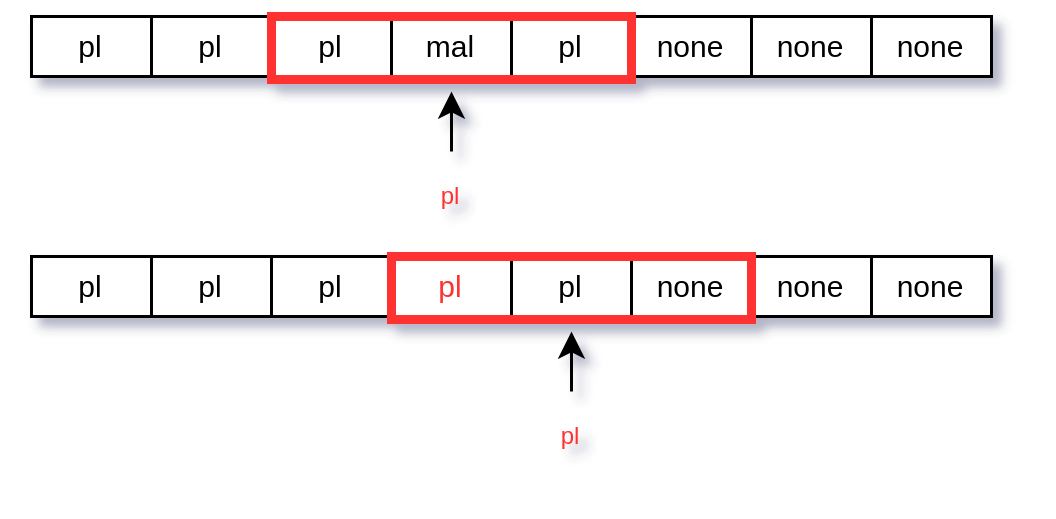

The diagram above was exported from draw.io. Its source (the exported page's mxGraphModel, read from the mxfile embedded in the PNG):
<mxGraphModel dx="1347" dy="459" grid="1" gridSize="10" guides="1" tooltips="1" connect="1" arrows="1" fold="1" page="1" pageScale="1" pageWidth="850" pageHeight="1100" math="0" shadow="0">
  <root>
    <mxCell id="0" />
    <mxCell id="1" parent="0" />
    <mxCell id="2" value="" style="rounded=0;whiteSpace=wrap;html=1;" vertex="1" parent="1">
      <mxGeometry x="910" y="715" width="40" height="20" as="geometry" />
    </mxCell>
    <mxCell id="3" value="pl" style="text;html=1;strokeColor=none;fillColor=none;align=center;verticalAlign=middle;whiteSpace=wrap;rounded=0;fontSize=10;" vertex="1" parent="1">
      <mxGeometry x="900" y="710" width="60" height="30" as="geometry" />
    </mxCell>
    <mxCell id="4" value="" style="rounded=0;whiteSpace=wrap;html=1;" vertex="1" parent="1">
      <mxGeometry x="870" y="715" width="40" height="20" as="geometry" />
    </mxCell>
    <mxCell id="5" value="pl" style="text;html=1;strokeColor=none;fillColor=none;align=center;verticalAlign=middle;whiteSpace=wrap;rounded=0;fontSize=10;" vertex="1" parent="1">
      <mxGeometry x="860" y="710" width="60" height="30" as="geometry" />
    </mxCell>
    <mxCell id="6" value="" style="rounded=0;whiteSpace=wrap;html=1;" vertex="1" parent="1">
      <mxGeometry x="990" y="715" width="40" height="20" as="geometry" />
    </mxCell>
    <mxCell id="7" value="mal" style="text;html=1;strokeColor=none;fillColor=none;align=center;verticalAlign=middle;whiteSpace=wrap;rounded=0;fontSize=10;" vertex="1" parent="1">
      <mxGeometry x="980" y="710" width="60" height="30" as="geometry" />
    </mxCell>
    <mxCell id="8" value="" style="rounded=0;whiteSpace=wrap;html=1;" vertex="1" parent="1">
      <mxGeometry x="950" y="715" width="40" height="20" as="geometry" />
    </mxCell>
    <mxCell id="9" value="pl" style="text;html=1;strokeColor=none;fillColor=none;align=center;verticalAlign=middle;whiteSpace=wrap;rounded=0;fontSize=10;" vertex="1" parent="1">
      <mxGeometry x="940" y="710" width="60" height="30" as="geometry" />
    </mxCell>
    <mxCell id="10" value="" style="rounded=0;whiteSpace=wrap;html=1;" vertex="1" parent="1">
      <mxGeometry x="1070" y="715" width="40" height="20" as="geometry" />
    </mxCell>
    <mxCell id="11" value="none" style="text;html=1;strokeColor=none;fillColor=none;align=center;verticalAlign=middle;whiteSpace=wrap;rounded=0;fontSize=10;" vertex="1" parent="1">
      <mxGeometry x="1060" y="710" width="60" height="30" as="geometry" />
    </mxCell>
    <mxCell id="12" value="" style="rounded=0;whiteSpace=wrap;html=1;" vertex="1" parent="1">
      <mxGeometry x="1030" y="715" width="40" height="20" as="geometry" />
    </mxCell>
    <mxCell id="13" value="pl" style="text;html=1;strokeColor=none;fillColor=none;align=center;verticalAlign=middle;whiteSpace=wrap;rounded=0;fontSize=10;" vertex="1" parent="1">
      <mxGeometry x="1020" y="710" width="60" height="30" as="geometry" />
    </mxCell>
    <mxCell id="14" value="" style="rounded=0;whiteSpace=wrap;html=1;" vertex="1" parent="1">
      <mxGeometry x="1150" y="715" width="40" height="20" as="geometry" />
    </mxCell>
    <mxCell id="15" value="none" style="text;html=1;strokeColor=none;fillColor=none;align=center;verticalAlign=middle;whiteSpace=wrap;rounded=0;fontSize=10;" vertex="1" parent="1">
      <mxGeometry x="1140" y="710" width="60" height="30" as="geometry" />
    </mxCell>
    <mxCell id="16" value="" style="rounded=0;whiteSpace=wrap;html=1;" vertex="1" parent="1">
      <mxGeometry x="1110" y="715" width="40" height="20" as="geometry" />
    </mxCell>
    <mxCell id="17" value="none" style="text;html=1;strokeColor=none;fillColor=none;align=center;verticalAlign=middle;whiteSpace=wrap;rounded=0;fontSize=10;" vertex="1" parent="1">
      <mxGeometry x="1100" y="710" width="60" height="30" as="geometry" />
    </mxCell>
    <mxCell id="18" value="" style="endArrow=classic;html=1;rounded=0;fontSize=8;entryX=0.5;entryY=1;entryDx=0;entryDy=0;" edge="1" target="7" parent="1">
      <mxGeometry x="1" y="-30" width="50" height="50" relative="1" as="geometry">
        <mxPoint x="1010" y="760" as="sourcePoint" />
        <mxPoint x="1060" y="700" as="targetPoint" />
        <mxPoint as="offset" />
      </mxGeometry>
    </mxCell>
    <mxCell id="19" value="" style="rounded=0;whiteSpace=wrap;html=1;strokeColor=#FF3333;strokeWidth=3;fontSize=8;fillColor=none;" vertex="1" parent="1">
      <mxGeometry x="950" y="715" width="120" height="21" as="geometry" />
    </mxCell>
    <mxCell id="20" value="&lt;font color=&quot;#ff3333&quot;&gt;pl&lt;/font&gt;" style="text;html=1;strokeColor=none;fillColor=none;align=center;verticalAlign=middle;whiteSpace=wrap;rounded=0;strokeWidth=3;fontSize=8;" vertex="1" parent="1">
      <mxGeometry x="980" y="760" width="60" height="30" as="geometry" />
    </mxCell>
    <mxCell id="21" value="" style="rounded=0;whiteSpace=wrap;html=1;" vertex="1" parent="1">
      <mxGeometry x="910" y="795" width="40" height="20" as="geometry" />
    </mxCell>
    <mxCell id="22" value="pl" style="text;html=1;strokeColor=none;fillColor=none;align=center;verticalAlign=middle;whiteSpace=wrap;rounded=0;fontSize=10;" vertex="1" parent="1">
      <mxGeometry x="900" y="790" width="60" height="30" as="geometry" />
    </mxCell>
    <mxCell id="23" value="" style="rounded=0;whiteSpace=wrap;html=1;" vertex="1" parent="1">
      <mxGeometry x="870" y="795" width="40" height="20" as="geometry" />
    </mxCell>
    <mxCell id="24" value="pl" style="text;html=1;strokeColor=none;fillColor=none;align=center;verticalAlign=middle;whiteSpace=wrap;rounded=0;fontSize=10;" vertex="1" parent="1">
      <mxGeometry x="860" y="790" width="60" height="30" as="geometry" />
    </mxCell>
    <mxCell id="25" value="" style="rounded=0;whiteSpace=wrap;html=1;" vertex="1" parent="1">
      <mxGeometry x="990" y="795" width="40" height="20" as="geometry" />
    </mxCell>
    <mxCell id="26" value="&lt;font color=&quot;#ff3333&quot;&gt;pl&lt;/font&gt;" style="text;html=1;strokeColor=none;fillColor=none;align=center;verticalAlign=middle;whiteSpace=wrap;rounded=0;fontSize=10;" vertex="1" parent="1">
      <mxGeometry x="980" y="790" width="60" height="30" as="geometry" />
    </mxCell>
    <mxCell id="27" value="" style="rounded=0;whiteSpace=wrap;html=1;" vertex="1" parent="1">
      <mxGeometry x="950" y="795" width="40" height="20" as="geometry" />
    </mxCell>
    <mxCell id="28" value="pl" style="text;html=1;strokeColor=none;fillColor=none;align=center;verticalAlign=middle;whiteSpace=wrap;rounded=0;fontSize=10;" vertex="1" parent="1">
      <mxGeometry x="940" y="790" width="60" height="30" as="geometry" />
    </mxCell>
    <mxCell id="29" value="" style="rounded=0;whiteSpace=wrap;html=1;" vertex="1" parent="1">
      <mxGeometry x="1070" y="795" width="40" height="20" as="geometry" />
    </mxCell>
    <mxCell id="30" value="none" style="text;html=1;strokeColor=none;fillColor=none;align=center;verticalAlign=middle;whiteSpace=wrap;rounded=0;fontSize=10;" vertex="1" parent="1">
      <mxGeometry x="1060" y="790" width="60" height="30" as="geometry" />
    </mxCell>
    <mxCell id="31" value="" style="rounded=0;whiteSpace=wrap;html=1;" vertex="1" parent="1">
      <mxGeometry x="1030" y="795" width="40" height="20" as="geometry" />
    </mxCell>
    <mxCell id="32" value="pl" style="text;html=1;strokeColor=none;fillColor=none;align=center;verticalAlign=middle;whiteSpace=wrap;rounded=0;fontSize=10;" vertex="1" parent="1">
      <mxGeometry x="1020" y="790" width="60" height="30" as="geometry" />
    </mxCell>
    <mxCell id="33" value="" style="rounded=0;whiteSpace=wrap;html=1;" vertex="1" parent="1">
      <mxGeometry x="1150" y="795" width="40" height="20" as="geometry" />
    </mxCell>
    <mxCell id="34" value="none" style="text;html=1;strokeColor=none;fillColor=none;align=center;verticalAlign=middle;whiteSpace=wrap;rounded=0;fontSize=10;" vertex="1" parent="1">
      <mxGeometry x="1140" y="790" width="60" height="30" as="geometry" />
    </mxCell>
    <mxCell id="35" value="" style="rounded=0;whiteSpace=wrap;html=1;" vertex="1" parent="1">
      <mxGeometry x="1110" y="795" width="40" height="20" as="geometry" />
    </mxCell>
    <mxCell id="36" value="none" style="text;html=1;strokeColor=none;fillColor=none;align=center;verticalAlign=middle;whiteSpace=wrap;rounded=0;fontSize=10;" vertex="1" parent="1">
      <mxGeometry x="1100" y="790" width="60" height="30" as="geometry" />
    </mxCell>
    <mxCell id="37" value="" style="endArrow=classic;html=1;rounded=0;fontSize=8;entryX=0.5;entryY=1;entryDx=0;entryDy=0;exitX=0.5;exitY=0;exitDx=0;exitDy=0;" edge="1" source="39" target="32" parent="1">
      <mxGeometry x="1" y="-30" width="50" height="50" relative="1" as="geometry">
        <mxPoint x="1010" y="840" as="sourcePoint" />
        <mxPoint x="1060" y="780" as="targetPoint" />
        <mxPoint as="offset" />
      </mxGeometry>
    </mxCell>
    <mxCell id="38" value="" style="rounded=0;whiteSpace=wrap;html=1;strokeColor=#FF3333;strokeWidth=3;fontSize=8;fillColor=none;" vertex="1" parent="1">
      <mxGeometry x="990" y="795" width="120" height="21" as="geometry" />
    </mxCell>
    <mxCell id="39" value="&lt;font color=&quot;#ff3333&quot;&gt;pl&lt;/font&gt;" style="text;html=1;strokeColor=none;fillColor=none;align=center;verticalAlign=middle;whiteSpace=wrap;rounded=0;strokeWidth=3;fontSize=8;" vertex="1" parent="1">
      <mxGeometry x="1020" y="840" width="60" height="30" as="geometry" />
    </mxCell>
  </root>
</mxGraphModel>